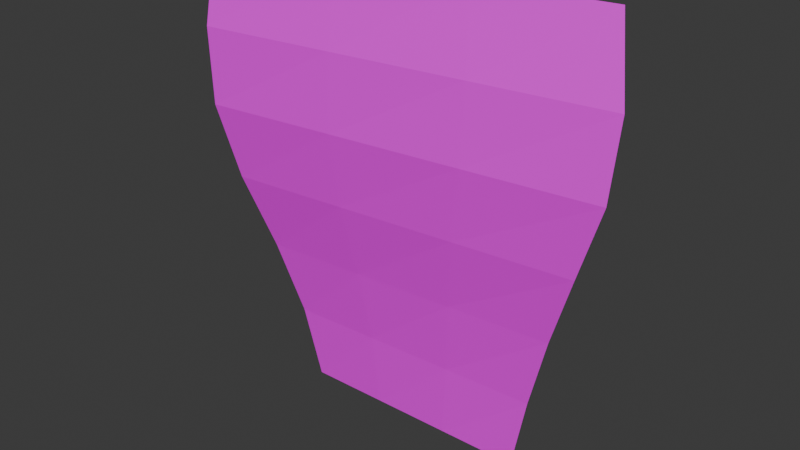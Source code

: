 # Source: pasto1.blend  (saved by Blender 4.2.66; exported with 4.5.12 LTS)
import bpy
from mathutils import Matrix  # noqa: F401  (used for matrix-valued properties, if any)

bpy.ops.wm.read_factory_settings(use_empty=True)
scene = bpy.context.scene
scene.name = 'Scene'

# ---- collections
col_collection = bpy.data.collections.new('Collection'); scene.collection.children.link(col_collection)

# ---- images (referenced by path relative to the original .blend; pixels are not part of the script)
import os
ASSET_DIR = os.environ.get("B2B_ASSET_DIR", "")  # directory of the original .blend (textures are referenced by path, not embedded)
HERE = os.path.dirname(os.path.abspath(__file__))  # packed textures are extracted next to this script under _unpacked/

def load_image(name, relpath, width, height, colorspace="sRGB"):
    """Load a texture the original file referenced (path relative to the .blend, or extracted next to this script)."""
    p = next((c for c in (os.path.join(HERE, relpath), os.path.join(ASSET_DIR, relpath)) if relpath and os.path.exists(c)), "")
    if p:
        img = bpy.data.images.load(p, check_existing=True)
        img.name = name
    else:  # same state as the original file: an image datablock whose file is absent (Cycles renders it pink)
        img = bpy.data.images.new(name, width, height)
        img.source = "FILE"
        img.filepath = "//" + (relpath or name)
    img.colorspace_settings.name = colorspace
    return img
img_pasto_png = load_image('pasto.png', 'pasto.png', 1024, 1024, 'sRGB')

# ---- materials (node trees are filled in below, after node groups)
mat_textura_pasto = bpy.data.materials.new('textura_pasto')
mat_textura_pasto.alpha_threshold = 0.0
mat_textura_pasto.roughness = 0.5
mat_textura_pasto.line_color = (0.0, 0.0, 0.0, 1.0)

# ---- material node trees
mat_textura_pasto.use_nodes = True; mat_textura_pasto.node_tree.nodes.clear()
_N = mat_textura_pasto.node_tree.nodes; _L = mat_textura_pasto.node_tree.links
n0 = _N.new('ShaderNodeOutputMaterial'); n0.name = 'Material Output'; n0.location = (425, 344)
n1 = _N.new('ShaderNodeBsdfPrincipled'); n1.name = 'Principled BSDF'; n1.location = (152, 368)
n2 = _N.new('ShaderNodeTexImage'); n2.name = 'Image Texture'; n2.location = (-135, 321)
n2.image = img_pasto_png
n2.interpolation = 'Closest'
_L.new(n1.outputs[0], n0.inputs[0])
_L.new(n2.outputs[0], n1.inputs[0])
_L.new(n2.outputs[1], n1.inputs[4])
n0.is_active_output = True

# ---- world
world_world = bpy.data.worlds.new('World'); scene.world = world_world
world_world.use_nodes = True; world_world.node_tree.nodes.clear()
_N = world_world.node_tree.nodes; _L = world_world.node_tree.links
n0 = _N.new('ShaderNodeOutputWorld'); n0.name = 'World Output'; n0.location = (300, 300)
n1 = _N.new('ShaderNodeBackground'); n1.name = 'Background'; n1.location = (10, 300)
n1.inputs[0].default_value = (0.05088, 0.05088, 0.05088, 1.0)
_L.new(n1.outputs[0], n0.inputs[0])
n0.is_active_output = True
world_world.color = (0.05088, 0.05088, 0.05088)
world_world.sun_shadow_jitter_overblur = 0.0

# ---- meshes
me_plane = bpy.data.meshes.new('Plane')
me_plane.from_pydata([(-1.008, -1.0, 0.00729), (1.007, -1.0, -0.007275), (-1.605, 1.0, 0.1963), (1.604, 1.0, -0.03812), (-0.3379, -1.0, 0.002435), (0.3339, -1.0, -0.00242), (0.5349, 1.0, 0.04), (-0.535, 1.0, 0.1181), (-1.608, 0.3333, 0.2544), (-1.303, -0.3333, 0.103), (1.291, -0.3333, 0.008038), (1.712, 0.3333, 0.06607), (-0.4407, -0.3333, 0.07133), (-0.5012, 0.3333, 0.1916), (0.4242, -0.3333, 0.03968), (0.6156, 0.3333, 0.1288), (-1.487, 0.0, 0.1922), (1.506, 0.0, 0.0479), (-0.4921, 0.0, 0.1441), (0.5152, 0.0, 0.096), (-1.132, -0.6667, 0.03766), (1.124, -0.6667, -0.01119), (-0.3838, -0.6667, 0.02138), (0.3687, -0.6667, 0.005092), (1.746, 0.6667, 0.03529), (-0.5027, 0.6667, 0.1826), (0.6243, 0.6667, 0.1089), (-1.627, 0.6667, 0.2562)], [], [(26, 24, 3, 6), (27, 25, 7, 2), (25, 26, 6, 7), (22, 23, 14, 12), (18, 19, 15, 13), (20, 22, 12, 9), (16, 18, 13, 8), (23, 21, 10, 14), (19, 17, 11, 15), (14, 10, 17, 19), (9, 12, 18, 16), (12, 14, 19, 18), (5, 1, 21, 23), (0, 4, 22, 20), (4, 5, 23, 22), (13, 15, 26, 25), (8, 13, 25, 27), (15, 11, 24, 26)])
_uv = me_plane.uv_layers.new(name='UVMap')
_uv.uv.foreach_set('vector', [0.3413, 0.8299, 0.01302, 0.8299, 0.01302, 0.9931, 0.3413, 0.9931, 0.9999, 0.8299, 0.6714, 0.8299, 0.6714, 0.9931, 0.9999, 0.9931, 0.6714, 0.8299, 0.3413, 0.8299, 0.3413, 0.9931, 0.6714, 0.9931, 0.6714, 0.1668, 0.3413, 0.1668, 0.3413, 0.3338, 0.6714, 0.3338, 0.6714, 0.5067, 0.3413, 0.5067, 0.3413, 0.6742, 0.6714, 0.6742, 0.9999, 0.1668, 0.6714, 0.1668, 0.6714, 0.3338, 0.9999, 0.3338, 0.9999, 0.5067, 0.6714, 0.5067, 0.6714, 0.6742, 0.9999, 0.6742, 0.3413, 0.1668, 0.01302, 0.1668, 0.01302, 0.3338, 0.3413, 0.3338, 0.3413, 0.5067, 0.01302, 0.5067, 0.01302, 0.6742, 0.3413, 0.6742, 0.3413, 0.3338, 0.01302, 0.3338, 0.01302, 0.5067, 0.3413, 0.5067, 0.9999, 0.3338, 0.6714, 0.3338, 0.6714, 0.5067, 0.9999, 0.5067, 0.6714, 0.3338, 0.3413, 0.3338, 0.3413, 0.5067, 0.6714, 0.5067, 0.3413, 0.005836, 0.01302, 0.005836, 0.01302, 0.1668, 0.3413, 0.1668, 0.9999, 0.005836, 0.6714, 0.005836, 0.6714, 0.1668, 0.9999, 0.1668, 0.6714, 0.005836, 0.3413, 0.005836, 0.3413, 0.1668, 0.6714, 0.1668, 0.6714, 0.6742, 0.3413, 0.6742, 0.3413, 0.8299, 0.6714, 0.8299, 0.9999, 0.6742, 0.6714, 0.6742, 0.6714, 0.8299, 0.9999, 0.8299, 0.3413, 0.6742, 0.01302, 0.6742, 0.01302, 0.8299, 0.3413, 0.8299])
_ca = me_plane.color_attributes.new('color', 'BYTE_COLOR', 'CORNER')
_ca.data.foreach_set('color', [0.7084, 0.7084, 0.7084, 1.0, 0.7084, 0.7084, 0.7084, 1.0, 0.855, 0.855, 0.855, 1.0, 0.7231, 0.7231, 0.7231, 1.0, 0.7084, 0.7084, 0.7084, 1.0, 0.7084, 0.7084, 0.7084, 1.0, 0.7084, 0.7084, 0.7084, 1.0, 0.7084, 0.7084, 0.7084, 1.0, 0.7084, 0.7084, 0.7084, 1.0, 0.7084, 0.7084, 0.7084, 1.0, 0.7231, 0.7231, 0.7231, 1.0, 0.7084, 0.7084, 0.7084, 1.0, 0.0, 0.0, 0.0, 1.0, 0.0003035, 0.0003035, 0.0003035, 1.0, 0.1356, 0.1356, 0.1356, 1.0, 0.1095, 0.1095, 0.1095, 1.0, 0.6584, 0.6584, 0.6584, 1.0, 0.6584, 0.6584, 0.6584, 1.0, 0.7084, 0.7084, 0.7084, 1.0, 0.7084, 0.7084, 0.7084, 1.0, 0.002428, 0.002428, 0.002428, 1.0, 0.0, 0.0, 0.0, 1.0, 0.1095, 0.1095, 0.1095, 1.0, 0.1301, 0.1301, 0.1301, 1.0, 0.6584, 0.6584, 0.6584, 1.0, 0.6584, 0.6584, 0.6584, 1.0, 0.7084, 0.7084, 0.7084, 1.0, 0.6584, 0.6584, 0.6584, 1.0, 0.0003035, 0.0003035, 0.0003035, 1.0, 0.004391, 0.004391, 0.004391, 1.0, 0.2051, 0.2051, 0.2051, 1.0, 0.1356, 0.1356, 0.1356, 1.0, 0.6584, 0.6584, 0.6584, 1.0, 0.6584, 0.6584, 0.6584, 1.0, 0.6795, 0.6795, 0.6795, 1.0, 0.7084, 0.7084, 0.7084, 1.0, 0.1356, 0.1356, 0.1356, 1.0, 0.2051, 0.2051, 0.2051, 1.0, 0.6584, 0.6584, 0.6584, 1.0, 0.6584, 0.6584, 0.6584, 1.0, 0.1301, 0.1301, 0.1301, 1.0, 0.1095, 0.1095, 0.1095, 1.0, 0.6584, 0.6584, 0.6584, 1.0, 0.6584, 0.6584, 0.6584, 1.0, 0.1095, 0.1095, 0.1095, 1.0, 0.1356, 0.1356, 0.1356, 1.0, 0.6584, 0.6584, 0.6584, 1.0, 0.6584, 0.6584, 0.6584, 1.0, 0.0, 0.0, 0.0, 1.0, 0.0, 0.0, 0.0, 1.0, 0.004391, 0.004391, 0.004391, 1.0, 0.0003035, 0.0003035, 0.0003035, 1.0, 0.0, 0.0, 0.0, 1.0, 0.0, 0.0, 0.0, 1.0, 0.0, 0.0, 0.0, 1.0, 0.002428, 0.002428, 0.002428, 1.0, 0.0, 0.0, 0.0, 1.0, 0.0, 0.0, 0.0, 1.0, 0.0003035, 0.0003035, 0.0003035, 1.0, 0.0, 0.0, 0.0, 1.0, 0.7084, 0.7084, 0.7084, 1.0, 0.7084, 0.7084, 0.7084, 1.0, 0.7084, 0.7084, 0.7084, 1.0, 0.7084, 0.7084, 0.7084, 1.0, 0.6584, 0.6584, 0.6584, 1.0, 0.7084, 0.7084, 0.7084, 1.0, 0.7084, 0.7084, 0.7084, 1.0, 0.7084, 0.7084, 0.7084, 1.0, 0.7084, 0.7084, 0.7084, 1.0, 0.6795, 0.6795, 0.6795, 1.0, 0.7084, 0.7084, 0.7084, 1.0, 0.7084, 0.7084, 0.7084, 1.0])
me_plane.materials.append(mat_textura_pasto)
me_plane.update()

# ---- objects
ob_plane = bpy.data.objects.new('Plane', me_plane)

# ---- transforms, parenting, visibility, modifiers, constraints
ob_plane.location = (0.0, 0.0, 0.9917)
ob_plane.rotation_euler = (1.571, -0.0, 0.0)
ob_plane.scale = (0.5269, 1.0, 1.0)

# ---- collection membership
col_collection.objects.link(ob_plane)

# ---- scene / render settings (as saved in the file)
scene.frame_start = 1; scene.frame_end = 250; scene.frame_set(1)
scene.render.engine = 'BLENDER_EEVEE_NEXT'
scene.cycles.bake_type = 'NORMAL'
bpy.context.view_layer.update()

# ---- added for rendering (the .blend has no active camera and no usable light): camera, sun
cam_auto = bpy.data.cameras.new('AutoCamera')
cam_auto.lens = 50.0
cam_auto.sensor_width = 36.0
cam_auto.clip_end = 1000.0
ob_auto_camera = bpy.data.objects.new('AutoCamera', cam_auto)
scene.collection.objects.link(ob_auto_camera)
ob_auto_camera.location = (2.52158, -3.09738, 2.98389)
ob_auto_camera.rotation_euler = (1.09748, -7.21219e-08, 0.694738)
scene.camera = ob_auto_camera
light_auto_sun = bpy.data.lights.new('AutoSun', 'SUN')
light_auto_sun.energy = 3.0
light_auto_sun.angle = 0.0523599
ob_auto_sun = bpy.data.objects.new('AutoSun', light_auto_sun)
scene.collection.objects.link(ob_auto_sun)
ob_auto_sun.rotation_euler = (0.872665, 0.174533, 0.523599)
bpy.context.view_layer.update()
